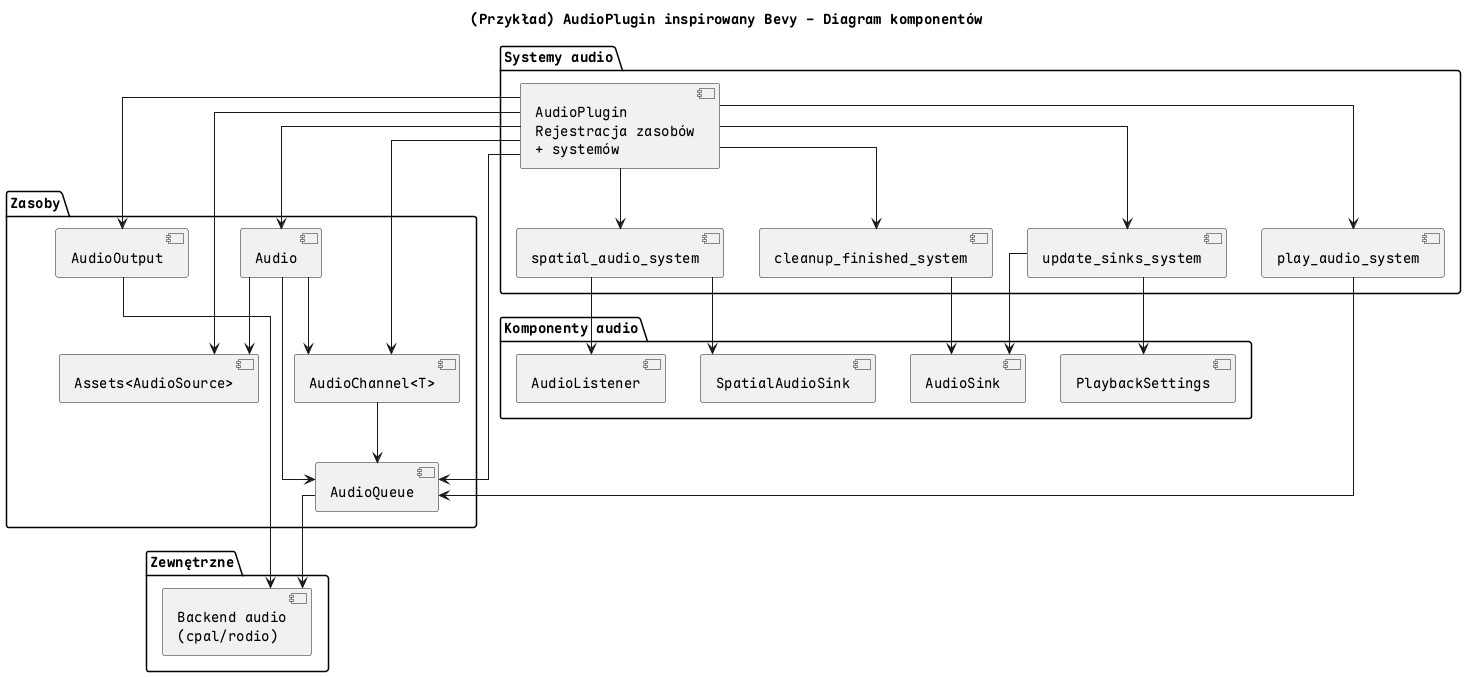

The diagram above was rendered by PlantUML. Its source (embedded in the PNG):
@startuml component-audio
skinparam linetype ortho
title (Przykład) AudioPlugin inspirowany Bevy - Diagram komponentów

package "Komponenty audio" {
  [AudioSink] as AudioSink
  [SpatialAudioSink] as SpatialAudioSink
  [PlaybackSettings] as PlaybackSettings
  [AudioListener] as AudioListener
}

package "Zasoby" {
  [Audio] as Audio
  [AudioChannel<T>] as AudioChannel
  [Assets<AudioSource>] as AudioAssets
  [AudioOutput] as AudioOutput
  [AudioQueue] as AudioQueue
}

package "Systemy audio" {
  [AudioPlugin\nRejestracja zasobów\n+ systemów] as AudioPlugin
  [play_audio_system] as PlayAudio
  [update_sinks_system] as UpdateSinks
  [spatial_audio_system] as SpatialAudio
  [cleanup_finished_system] as CleanupAudio
}

package "Zewnętrzne" {
  [Backend audio\n(cpal/rodio)] as AudioBackend
}

AudioPlugin --> Audio
AudioPlugin --> AudioChannel
AudioPlugin --> AudioAssets
AudioPlugin --> AudioOutput
AudioPlugin --> AudioQueue
AudioPlugin --> PlayAudio
AudioPlugin --> UpdateSinks
AudioPlugin --> SpatialAudio
AudioPlugin --> CleanupAudio

Audio --> AudioAssets
Audio --> AudioChannel
Audio --> AudioQueue
AudioChannel --> AudioQueue

PlayAudio --> AudioQueue
UpdateSinks --> AudioSink
UpdateSinks --> PlaybackSettings
SpatialAudio --> SpatialAudioSink
SpatialAudio --> AudioListener
CleanupAudio --> AudioSink

AudioOutput --> AudioBackend
AudioQueue --> AudioBackend
@enduml